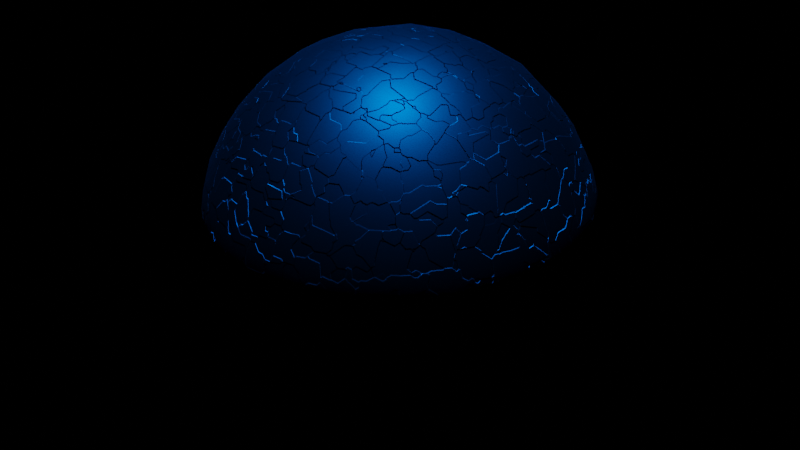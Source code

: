 # Source: sci_fi_low_poly_.blend  (saved by Blender 2.83.19; exported with 4.5.12 LTS)
import bpy
from mathutils import Matrix  # noqa: F401  (used for matrix-valued properties, if any)

bpy.ops.wm.read_factory_settings(use_empty=True)
scene = bpy.context.scene
scene.name = 'Scene'

# ---- collections
col_collection = bpy.data.collections.new('Collection'); scene.collection.children.link(col_collection)

# ---- materials (node trees are filled in below, after node groups)
mat_material_009 = bpy.data.materials.new('Material.009')
mat_material_009.use_transparent_shadow = False

# ---- material node trees
mat_material_009.use_nodes = True; mat_material_009.node_tree.nodes.clear()
_N = mat_material_009.node_tree.nodes; _L = mat_material_009.node_tree.links
n0 = _N.new('ShaderNodeOutputMaterial'); n0.name = 'Material Output'; n0.location = (300, 300)
n1 = _N.new('ShaderNodeBsdfPrincipled'); n1.name = 'Principled BSDF'; n1.location = (10, 300)
n1.distribution = 'GGX'
n1.subsurface_method = 'BURLEY'
n1.inputs[1].default_value = 1.0
n1.inputs[3].default_value = 1.45
n1.inputs[27].default_value = (0.0, 0.0, 0.0, 1.0)
n1.inputs[28].default_value = 1.0
n2 = _N.new('ShaderNodeBump'); n2.name = 'Bump'; n2.location = (-302, -67)
n2.inputs[1].default_value = 1.0
n2.inputs[2].default_value = 1.0
n3 = _N.new('ShaderNodeTexVoronoi'); n3.name = 'Voronoi Texture'; n3.location = (-594, -94)
n3.distance = 'CHEBYCHEV'
n3.inputs[2].default_value = 18.0
_L.new(n1.outputs[0], n0.inputs[0])
_L.new(n2.outputs[0], n1.inputs[5])
_L.new(n3.outputs[1], n2.inputs[3])
n0.is_active_output = True

# ---- world
world_world = bpy.data.worlds.new('World'); scene.world = world_world
world_world.use_nodes = True; world_world.node_tree.nodes.clear()
_N = world_world.node_tree.nodes; _L = world_world.node_tree.links
n0 = _N.new('ShaderNodeOutputWorld'); n0.name = 'World Output'; n0.location = (300, 300)
n1 = _N.new('ShaderNodeBackground'); n1.name = 'Background'; n1.location = (10, 300)
n1.inputs[0].default_value = (0.0, 0.0, 0.0, 1.0)
_L.new(n1.outputs[0], n0.inputs[0])
n0.is_active_output = True
world_world.color = (0.05088, 0.05088, 0.05088)
world_world.use_sun_shadow = False
world_world.sun_shadow_jitter_overblur = 0.0

# ---- lights
light_point_001 = bpy.data.lights.new('Point.001', 'POINT')
light_point_001.color = (1.0, 0.1367, 0.00716)
light_point_001.transmission_factor = 0.0
light_point_001.energy = 1e+05
light_point_001.shadow_soft_size = 0.25
light_point_001.shadow_maximum_resolution = 0.006
light_point_001.use_absolute_resolution = True
light_point_002 = bpy.data.lights.new('Point.002', 'POINT')
light_point_002.color = (0.0, 0.221, 1.0)
light_point_002.transmission_factor = 0.0
light_point_002.energy = 1e+05
light_point_002.shadow_soft_size = 0.25
light_point_002.shadow_maximum_resolution = 0.006
light_point_002.use_absolute_resolution = True
light_point_003 = bpy.data.lights.new('Point.003', 'POINT')
light_point_003.color = (1.0, 0.1367, 0.00716)
light_point_003.transmission_factor = 0.0
light_point_003.energy = 1e+05
light_point_003.shadow_soft_size = 0.25
light_point_003.shadow_maximum_resolution = 0.006
light_point_003.use_absolute_resolution = True

# ---- meshes
me_icosphere = bpy.data.meshes.new('Icosphere')
me_icosphere.from_pydata([(-3.054, 1.639, 53.17), (-1.751, -12.43, 1.891), (15.67, 14.55, 9.116), (-6.1, 8.63, 0.9414), (23.92, -9.876, 17.61), (25.19, 7.191, 33.85), (-0.5261, -26.16, 18.2), (10.59, -22.29, 37.76), (-24.58, -8.057, 17.31), (-16.17, -20.64, 33.79), (15.83, 20.3, 17.08), (19.51, 15.5, 15.05), (1.593, 26.03, 34.13), (7.475, 2.104, 52.25), (-20.49, -12.93, 38.62), (-14.83, 10.93, 46.24), (-20.15, 10.63, 41.13), (4.021, 18.61, 45.65), (0.8227, 3.816, -0.9202), (-18.65, -3.454, 6.541), (27.14, -1.909, 28.63), (21.88, -15.22, 20.04), (-10.3, -23.79, 17.78), (-17.74, 20.74, 26.32), (11.01, 24.88, 28.34), (2.255, -1.629, 53.19), (5.425, -4.561, 52.49), (6.114, -11.5, 50.09), (22.99, 3.363, 40.55), (14.15, 2.604, 49.34), (-4.946, -3.601, 52.71), (-8.257, -9.444, 50.37), (-11.9, -9.236, 48.8), (-11.7, 5.512, 50.12), (2.548, 5.325, 52.79), (2.769, 14.13, 49.22), (9.491, 13.7, 47.79), (20.66, 8.985, 41.63), (17.65, 14.37, 41.06), (-2.801, 22.87, 40.72), (-11.47, 15.05, 45.8), (-17.65, -6.63, 45.8), (-21.69, -4.324, 42.13), (-8.835, -21.09, 40.95), (-0.9623, -16.69, 47.63), (-5.25, -20.52, 43.31), (14.32, -3.894, 48.96), (18.76, -5.654, 45.1), (20.43, -9.473, 41.42), (17.19, 20.27, 32.49), (-7.804, 22.13, 39.91), (-11.28, 23.06, 35.3), (-15.3, 21.99, 31.13), (-25.3, -3.829, 35.52), (-4.167, -25.38, 35.38), (-0.603, -26.77, 31.24), (20.85, -13.43, 37.51), (24.85, -10.89, 23.52), (24.01, -9.152, 35.36), (12.91, 23.72, 22.04), (2.447, 26.47, 20.06), (4.117, 23.55, 13.01), (-24.3, 12.05, 23.79), (-26.18, 7.541, 26.81), (-21.1, 12.37, 14.19), (-18.06, -19.59, 20.29), (13.26, -23.07, 20.14), (10.06, -22.11, 13.62), (26.35, -6.201, 22.85), (25.84, 6.229, 19.87), (25.54, 1.724, 16.62), (24.03, 3.061, 13.53), (11.37, 9.121, 3.118), (2.465, 19.95, 7.704), (-20.38, 9.1, 10.35), (-16.83, 1.886, 4.702), (-14.88, -9.97, 5.555), (-16.39, -13.6, 9.042), (-10.49, -15.77, 6.439), (12.21, 4.477, 2.065), (4.921, -17.27, 5.6), (9.723, -17.59, 7.693), (14.36, -16.91, 10.31), (16.44, -12.58, 8.332), (10.71, -12.63, 4.351), (3.282, -12.43, 2.109), (0.499, -16.87, 4.697), (5.565, -21.83, 10.83), (5.93, 0.9671, -0.4826), (3.86, -2.595, -0.7335), (11.66, -0.8319, 1.43), (15.79, -1.11, 3.883), (20.1, -1.342, 7.654), (13.89, -6.701, 3.672), (19.02, 10.47, 9.634), (14.73, 10.47, 5.714), (19.02, 5.131, 7.241), (-11.49, -19.47, 10.84), (-4.847, -20.46, 8.691), (-6.826, -23.98, 15.05), (-13.68, -5.496, 3.145), (-9.206, -11.02, 2.917), (-5.406, -14.64, 3.807), (-20.32, -7.676, 9.683), (-22.3, 4.45, 10.99), (-21.89, -0.4794, 9.908), (-16.91, 7.952, 6.271), (-10.87, 10.66, 3.494), (-13.42, 5.694, 3.051), (-14.52, 15.39, 8.828), (-9.95, 15.68, 6.214), (-1.918, 22.68, 11.06), (-5.353, 18.58, 6.905), (-7.219, 20.67, 9.908), (8.685, 14.64, 4.834), (1.406, 16.81, 4.63), (1.95, 12.09, 1.692), (6.571, 8.312, 0.9853), (-5.467, 14.21, 3.508), (8.932, 18.66, 8.286), (24.76, 10.93, 22.85), (21.8, 14.85, 19.05), (22.69, 10.41, 15.24), (22.03, 7.054, 11.78), (26.88, -1.27, 21.83), (25.39, -4.876, 17.58), (26.2, 1.762, 33.48), (25.95, 8.272, 28.09), (27.13, 2.552, 25.81), (18.01, -20.2, 22.96), (16.03, -19.98, 16.7), (17.91, -16.81, 14.36), (8.895, -24.81, 19.19), (4.331, -26.52, 21.43), (4.834, -24.6, 15.5), (9.76, -24.89, 31.63), (6.285, -26.44, 27.69), (13.65, -23.57, 27.05), (10.35, -25.19, 25.08), (-13.37, -23.52, 22.92), (-14.63, -21.91, 19.2), (-14.5, -19.32, 13.48), (-22.64, -14.5, 21.29), (-19.53, -15.77, 15.41), (-18.43, -17.17, 36.6), (-21.11, -16.23, 31.89), (-16.09, -21.98, 28.06), (-23.1, -14.31, 27.78), (-20.63, -17.81, 25.84), (-26.46, 5.704, 22.85), (-24.31, 8.279, 16.87), (-25.81, 3.16, 17.96), (-25.11, -1.062, 15.55), (-22.86, 12.98, 19.01), (-21.15, 16.71, 22.07), (-19.24, 16.83, 16.72), (-15.92, 20.7, 18.01), (-22.17, 13.12, 35.02), (-24.73, 10.8, 29.98), (-22.25, 15.65, 27.74), (-2.576, 26.83, 22.02), (-0.3142, 25.36, 16.21), (-5.436, 25.36, 17.8), (-8.466, 23.5, 15.14), (8.74, 24.54, 17.96), (9.426, 21.98, 13.08), (6.761, 25.98, 30.75), (0.4076, 27.27, 27.8), (6.671, 26.34, 24.19), (24.18, -1.593, 38.62), (25.83, -2.973, 34.2), (21.36, -16.06, 31.46), (25.53, -8.95, 29.93), (23.2, -14.19, 27.76), (21.04, -17.23, 24.51), (16.49, -19.98, 34.78), (17.66, -20.49, 29.69), (-2.015, -23.71, 39.5), (3.473, -24.32, 37.98), (5.724, -25.65, 33.65), (-6.746, -25.88, 31.64), (-11.27, -24.64, 29.01), (-5.955, -26.64, 26.39), (0.8286, -27.26, 26.28), (-11.05, -22.8, 36.12), (-23.56, -9.771, 35.86), (-24.35, -10.84, 31.86), (-26.48, -0.1204, 32.52), (-26.58, -5.056, 29.49), (-27.14, 1.319, 27.96), (-25.49, -9.7, 26.46), (-23.47, 7.664, 37.64), (-25.63, 6.273, 33.21), (-24.94, 3.44, 36.52), (-18.26, 15.86, 38.7), (-19.5, 17.83, 32.87), (-10.32, 25.11, 29.11), (-7.058, 26.26, 24.57), (-4.967, 24.9, 36.07), (-4.881, 26.19, 31.92), (15.12, 19.66, 37.5), (10.93, 23.33, 35.09), (22.55, 14.87, 30.18), (21.37, 17.04, 25.7), (15.68, 22.19, 27.77), (21.53, 13.37, 36.32), (18.81, -0.446, 45.85), (22.24, -4.481, 41.25), (14.76, -9.182, 47.14), (10.48, -11.66, 48.4), (17.29, -14.15, 41.81), (11.79, -15.5, 45.2), (10.85, -4.225, 50.82), (5.137, -17.36, 46.53), (1.109, -20.71, 43.81), (6.918, -20.65, 42.47), (-7.036, -17.95, 45.44), (-1.191, -8.259, 52.12), (1.573, -12.82, 50.09), (-4.834, -13.51, 49.33), (-15.3, -10.96, 45.85), (-20.16, -9.993, 41.59), (-18.38, -0.9435, 46.19), (-17.27, 3.812, 46.93), (-22.4, 1.218, 41.68), (-8.594, 0.8817, 51.95), (-13.14, -4.53, 49.58), (-13.49, -0.2643, 49.79), (-15.32, 15.92, 42.04), (-14.15, 19.95, 38.24), (-5.706, 16.17, 47.26), (-7.919, 19.34, 43.65), (-1.319, 18.61, 45.98), (-4.493, 7.554, 51.97), (0.5074, 9.943, 51.49), (-8.017, 10.75, 49.87), (-2.299, 14.25, 49.23), (8.113, 18.43, 44.51), (12.45, 18.89, 41.37), (6.753, 23.3, 38.69), (14.63, 11.58, 46.06), (18.17, 5.665, 45.61), (6.898, 8.76, 50.99), (12.11, 7.011, 49.5), (21.38, 6.408, 41.74), (1.266, 22.86, 41.04), (-18.1, 8.204, 44.78), (-20.92, 5.232, 42.77), (-11.79, -14.47, 45.97), (-15.98, -15.69, 41.61), (-12.99, -19.09, 40.58), (13.42, -18.56, 40.93), (18.43, 19.81, 22.86), (-10.37, 24.7, 21.28), (-14.04, 22.93, 21.31), (-27.03, -1.324, 22.64), (-26.16, -6.796, 22.61), (-7.618, -25.98, 22.57), (21.04, -13.21, 14.87), (14.48, 18.16, 11.8), (-17.21, 15.79, 12.04), (-11.71, 19.65, 11.24), (-20.33, -11.49, 12.04), (-22.3, -5.068, 11.24), (-2.473, -23.1, 11.84), (1.669, -22.14, 10.28), (23.41, -4.492, 12.9), (21.65, -9.41, 12.55), (-1.199, 7.82, 0.06512), (-5.825, 1.927, -0.4473), (-10.59, 1.4, 1.028), (-2.036, -1.843, -1.029), (-9.476, -4.359, 0.9484), (-3.634, -4.946, -0.4472), (-5.596, -9.077, 1.053), (18.83, -7.663, 7.916), (3.117, -8.231, 0.2976), (8.777, -6.909, 1.253)], [], [(18, 89, 271), (43, 177, 45), (260, 74, 64), (262, 77, 143), (81, 67, 87), (81, 82, 67), (81, 84, 82), (84, 83, 82), (83, 131, 82), (83, 258, 131), (265, 80, 87), (87, 80, 81), (80, 84, 81), (86, 85, 80), (85, 84, 80), (1, 85, 86), (85, 276, 84), (98, 264, 99), (98, 265, 264), (102, 86, 98), (98, 86, 265), (102, 1, 86), (86, 80, 265), (90, 88, 79), (79, 88, 117), (88, 18, 117), (93, 277, 90), (277, 89, 90), (90, 89, 88), (89, 18, 88), (96, 91, 79), (79, 91, 90), (92, 91, 96), (91, 93, 90), (92, 275, 91), (275, 93, 91), (122, 94, 11), (123, 94, 122), (94, 2, 11), (123, 96, 94), (71, 96, 123), (94, 96, 95), (71, 92, 96), (96, 79, 95), (79, 72, 95), (77, 97, 141), (78, 97, 77), (101, 102, 78), (78, 98, 97), (98, 99, 97), (102, 98, 78), (77, 76, 78), (19, 100, 76), (76, 101, 78), (100, 101, 76), (272, 101, 100), (101, 274, 102), (105, 263, 152), (19, 263, 105), (19, 103, 263), (75, 100, 19), (19, 76, 103), (76, 77, 103), (103, 77, 262), (106, 104, 74), (108, 75, 106), (106, 75, 104), (75, 105, 104), (75, 19, 105), (105, 152, 104), (109, 74, 260), (109, 106, 74), (107, 106, 109), (110, 107, 109), (107, 108, 106), (110, 118, 107), (3, 108, 107), (108, 270, 75), (113, 261, 163), (112, 261, 113), (112, 110, 261), (118, 110, 112), (110, 109, 261), (119, 61, 165), (73, 61, 119), (73, 111, 61), (115, 112, 73), (73, 112, 111), (118, 112, 115), (112, 113, 111), (113, 163, 111), (114, 115, 119), (119, 115, 73), (114, 116, 115), (72, 117, 114), (117, 116, 114), (116, 118, 115), (95, 2, 94), (2, 259, 11), (2, 119, 259), (119, 165, 259), (95, 114, 2), (2, 114, 119), (72, 114, 95), (69, 120, 127), (69, 121, 120), (69, 122, 121), (70, 71, 69), (71, 122, 69), (122, 11, 121), (71, 123, 122), (128, 69, 127), (128, 124, 69), (20, 124, 128), (124, 70, 69), (68, 124, 20), (68, 125, 124), (124, 125, 70), (170, 126, 169), (170, 20, 126), (126, 127, 5), (20, 128, 126), (128, 127, 126), (172, 68, 20), (66, 129, 137), (66, 130, 129), (132, 67, 66), (67, 130, 66), (130, 131, 21), (67, 82, 130), (82, 131, 130), (138, 66, 137), (138, 132, 66), (136, 133, 138), (138, 133, 132), (136, 183, 133), (133, 134, 132), (132, 134, 67), (134, 87, 67), (179, 135, 7), (179, 136, 135), (183, 136, 179), (136, 138, 135), (135, 138, 137), (65, 139, 146), (65, 140, 139), (143, 141, 65), (65, 141, 140), (141, 22, 140), (141, 97, 22), (97, 99, 22), (77, 141, 143), (148, 65, 146), (148, 142, 65), (147, 142, 148), (142, 143, 65), (147, 190, 142), (142, 8, 143), (185, 144, 14), (185, 145, 144), (145, 9, 144), (185, 186, 145), (186, 147, 145), (145, 146, 9), (190, 147, 186), (147, 148, 145), (148, 146, 145), (62, 149, 63), (153, 150, 62), (62, 150, 149), (150, 151, 149), (153, 64, 150), (64, 74, 150), (150, 104, 151), (104, 152, 151), (74, 104, 150), (159, 154, 62), (62, 154, 153), (159, 23, 154), (154, 155, 153), (155, 64, 153), (23, 156, 154), (156, 155, 154), (155, 260, 64), (195, 157, 194), (195, 159, 157), (159, 158, 157), (23, 159, 195), (159, 62, 158), (62, 63, 158), (60, 160, 167), (60, 161, 160), (160, 161, 162), (164, 61, 60), (61, 161, 60), (61, 111, 161), (161, 111, 162), (111, 163, 162), (167, 168, 60), (168, 164, 60), (24, 59, 168), (59, 164, 168), (164, 165, 61), (166, 12, 239), (201, 166, 239), (201, 24, 166), (166, 167, 12), (166, 168, 167), (204, 59, 24), (24, 168, 166), (56, 58, 48), (58, 207, 48), (58, 169, 207), (172, 170, 58), (58, 170, 169), (172, 20, 170), (175, 171, 56), (56, 171, 58), (175, 176, 171), (171, 172, 58), (171, 173, 172), (176, 174, 171), (174, 173, 171), (173, 57, 172), (137, 176, 135), (135, 175, 7), (175, 251, 7), (135, 176, 175), (175, 210, 251), (175, 56, 210), (54, 177, 43), (54, 178, 177), (180, 55, 54), (55, 178, 54), (55, 179, 178), (183, 179, 55), (179, 7, 178), (146, 181, 9), (184, 54, 43), (184, 180, 54), (9, 181, 184), (184, 181, 180), (181, 182, 180), (180, 182, 55), (182, 183, 55), (181, 257, 182), (144, 249, 14), (144, 250, 249), (9, 250, 144), (9, 184, 250), (184, 43, 250), (53, 42, 224), (53, 185, 42), (185, 221, 42), (188, 186, 53), (53, 186, 185), (185, 14, 221), (190, 186, 188), (193, 53, 224), (193, 187, 53), (192, 187, 193), (187, 188, 53), (63, 189, 192), (192, 189, 187), (189, 188, 187), (189, 255, 188), (158, 192, 157), (194, 157, 16), (157, 191, 16), (192, 191, 157), (192, 193, 191), (193, 224, 191), (63, 192, 158), (51, 229, 50), (196, 52, 51), (51, 52, 229), (52, 195, 229), (229, 195, 194), (23, 195, 52), (198, 51, 50), (199, 196, 198), (198, 196, 51), (167, 197, 199), (199, 197, 196), (196, 23, 52), (12, 245, 239), (12, 39, 245), (12, 198, 39), (167, 199, 12), (12, 199, 198), (198, 50, 39), (49, 200, 205), (205, 200, 38), (200, 201, 238), (201, 239, 238), (49, 201, 200), (204, 24, 49), (49, 24, 201), (127, 202, 5), (205, 202, 49), (5, 202, 205), (202, 203, 49), (203, 204, 49), (126, 28, 169), (126, 5, 28), (28, 37, 244), (5, 37, 28), (5, 205, 37), (37, 205, 38), (46, 206, 29), (46, 47, 206), (47, 207, 206), (208, 48, 47), (206, 207, 28), (207, 169, 28), (48, 207, 47), (210, 56, 48), (27, 209, 212), (212, 208, 46), (46, 208, 47), (212, 209, 208), (208, 210, 48), (209, 211, 208), (211, 210, 208), (26, 13, 25), (217, 27, 26), (26, 212, 13), (27, 212, 26), (212, 46, 29), (44, 213, 218), (218, 213, 27), (44, 214, 213), (213, 214, 215), (216, 45, 214), (45, 177, 214), (177, 178, 214), (214, 178, 215), (178, 7, 215), (219, 44, 218), (44, 216, 214), (219, 216, 44), (31, 248, 219), (248, 216, 219), (32, 248, 31), (216, 43, 45), (0, 30, 25), (30, 217, 25), (217, 26, 25), (31, 217, 30), (217, 218, 27), (31, 219, 217), (217, 219, 218), (226, 220, 32), (226, 41, 220), (41, 221, 220), (42, 221, 41), (227, 222, 226), (226, 222, 41), (41, 222, 42), (33, 223, 227), (223, 222, 227), (222, 224, 42), (223, 224, 222), (233, 225, 0), (0, 225, 30), (233, 33, 225), (225, 226, 30), (226, 31, 30), (33, 227, 225), (227, 226, 225), (226, 32, 31), (235, 15, 33), (40, 15, 235), (40, 228, 15), (15, 228, 16), (228, 194, 16), (231, 229, 40), (229, 228, 40), (50, 229, 231), (229, 194, 228), (233, 236, 235), (236, 230, 235), (235, 230, 40), (230, 231, 40), (35, 232, 236), (236, 232, 230), (232, 231, 230), (232, 39, 231), (39, 50, 231), (34, 233, 0), (34, 234, 233), (233, 235, 33), (236, 233, 234), (35, 236, 234), (36, 17, 35), (36, 237, 17), (240, 238, 36), (36, 238, 237), (38, 238, 240), (237, 238, 239), (38, 200, 238), (242, 243, 36), (243, 240, 36), (29, 241, 243), (243, 241, 240), (241, 37, 240), (240, 37, 38), (25, 34, 0), (25, 13, 34), (13, 242, 34), (212, 29, 13), (34, 242, 234), (29, 243, 13), (13, 243, 242), (242, 35, 234), (242, 36, 35), (206, 241, 29), (28, 241, 206), (28, 244, 241), (241, 244, 37), (17, 232, 35), (17, 245, 232), (237, 239, 17), (239, 245, 17), (245, 39, 232), (16, 246, 15), (15, 223, 33), (15, 246, 223), (247, 223, 246), (246, 16, 247), (223, 247, 224), (16, 191, 247), (191, 224, 247), (14, 249, 221), (220, 248, 32), (249, 248, 220), (221, 249, 220), (249, 250, 248), (248, 250, 216), (250, 43, 216), (213, 209, 27), (213, 211, 209), (215, 211, 213), (215, 251, 211), (251, 210, 211), (215, 7, 251), (120, 202, 127), (120, 203, 202), (121, 203, 120), (121, 252, 203), (252, 204, 203), (121, 10, 252), (160, 197, 167), (162, 197, 160), (162, 253, 197), (197, 253, 196), (253, 254, 196), (162, 163, 253), (254, 23, 196), (163, 254, 253), (149, 189, 63), (149, 255, 189), (151, 255, 149), (255, 256, 188), (151, 152, 255), (256, 190, 188), (152, 8, 255), (8, 256, 255), (139, 181, 146), (139, 257, 181), (140, 22, 139), (22, 257, 139), (22, 99, 257), (99, 6, 257), (257, 6, 182), (6, 183, 182), (129, 176, 137), (129, 174, 176), (130, 21, 129), (21, 174, 129), (174, 21, 173), (21, 57, 173), (131, 258, 21), (258, 4, 21), (4, 57, 21), (252, 59, 204), (252, 10, 59), (10, 164, 59), (121, 11, 10), (10, 165, 164), (11, 259, 10), (10, 259, 165), (254, 156, 23), (163, 156, 254), (156, 260, 155), (163, 261, 156), (261, 260, 156), (261, 109, 260), (256, 142, 190), (256, 8, 142), (8, 262, 143), (152, 263, 8), (263, 262, 8), (263, 103, 262), (6, 133, 183), (6, 134, 133), (99, 264, 6), (264, 265, 6), (6, 265, 134), (265, 87, 134), (57, 68, 172), (57, 4, 68), (4, 125, 68), (4, 266, 125), (125, 266, 70), (258, 267, 4), (4, 267, 266), (266, 71, 70), (79, 117, 72), (117, 18, 116), (18, 268, 116), (268, 3, 116), (116, 3, 118), (3, 107, 118), (268, 269, 3), (18, 269, 268), (269, 270, 3), (3, 270, 108), (18, 271, 269), (270, 100, 75), (270, 272, 100), (269, 272, 270), (269, 273, 272), (271, 273, 269), (273, 274, 272), (272, 274, 101), (273, 1, 274), (274, 1, 102), (266, 92, 71), (266, 275, 92), (267, 275, 266), (258, 83, 267), (267, 83, 275), (275, 83, 93), (83, 84, 93), (84, 277, 93), (273, 276, 1), (276, 85, 1), (271, 276, 273), (276, 277, 84), (271, 89, 276), (89, 277, 276)])
me_icosphere.polygons.foreach_set('use_smooth', [True] * 552)
_uv = me_icosphere.uv_layers.new(name='UVMap')
_uv.uv.foreach_set('vector', [0.8182, 0.0, 0.807, 0.0251, 0.8259, 0.02117, 0.9206, 0.3179, 0.8773, 0.3113, 0.9011, 0.3323, 0.2875, 0.1589, 0.2468, 0.1493, 0.2593, 0.1715, 0.1057, 0.1589, 0.08299, 0.1388, 0.08428, 0.1796, 0.7976, 0.1289, 0.8029, 0.167, 0.8259, 0.1514, 0.7976, 0.1289, 0.7699, 0.144, 0.8029, 0.167, 0.7976, 0.1289, 0.785, 0.09853, 0.7699, 0.144, 0.785, 0.09853, 0.7529, 0.1234, 0.7699, 0.144, 0.7529, 0.1234, 0.7461, 0.1649, 0.7699, 0.144, 0.7529, 0.1234, 0.7214, 0.166, 0.7461, 0.1649, 0.8494, 0.1457, 0.8216, 0.1147, 0.8259, 0.1514, 0.8259, 0.1514, 0.8216, 0.1147, 0.7976, 0.1289, 0.8216, 0.1147, 0.785, 0.09853, 0.7976, 0.1289, 0.8424, 0.1036, 0.8222, 0.08305, 0.8216, 0.1147, 0.8222, 0.08305, 0.785, 0.09853, 0.8216, 0.1147, 0.8474, 0.07293, 0.8222, 0.08305, 0.8424, 0.1036, 0.8222, 0.08305, 0.8154, 0.05584, 0.785, 0.09853, 0.8818, 0.1275, 0.8748, 0.1522, 0.901, 0.1663, 0.8818, 0.1275, 0.8494, 0.1457, 0.8748, 0.1522, 0.8676, 0.08917, 0.8424, 0.1036, 0.8818, 0.1275, 0.8818, 0.1275, 0.8424, 0.1036, 0.8494, 0.1457, 0.8676, 0.08917, 0.8474, 0.07293, 0.8424, 0.1036, 0.8424, 0.1036, 0.8216, 0.1147, 0.8494, 0.1457, 0.64, 0.07297, 0.6319, 0.0384, 0.6125, 0.07808, 0.6125, 0.07808, 0.6319, 0.0384, 0.6096, 0.04637, 0.6319, 0.0384, 0.6179, 0.03202, 0.6096, 0.04637, 0.6721, 0.09062, 0.6666, 0.05853, 0.64, 0.07297, 0.6666, 0.05853, 0.6473, 0.02566, 0.64, 0.07297, 0.64, 0.07297, 0.6473, 0.02566, 0.6319, 0.0384, 0.6473, 0.02566, 0.6343, 0.003521, 0.6319, 0.0384, 0.6086, 0.1244, 0.6436, 0.1007, 0.6125, 0.07808, 0.6125, 0.07808, 0.6436, 0.1007, 0.64, 0.07297, 0.6433, 0.1307, 0.6436, 0.1007, 0.6086, 0.1244, 0.6436, 0.1007, 0.6721, 0.09062, 0.64, 0.07297, 0.6433, 0.1307, 0.68, 0.1266, 0.6436, 0.1007, 0.68, 0.1266, 0.6721, 0.09062, 0.6436, 0.1007, 0.5733, 0.1721, 0.5753, 0.136, 0.5398, 0.1661, 0.5944, 0.1539, 0.5753, 0.136, 0.5733, 0.1721, 0.5753, 0.136, 0.5556, 0.1398, 0.5398, 0.1661, 0.5944, 0.1539, 0.6086, 0.1244, 0.5753, 0.136, 0.6193, 0.1677, 0.6086, 0.1244, 0.5944, 0.1539, 0.5753, 0.136, 0.6086, 0.1244, 0.5821, 0.1034, 0.6193, 0.1677, 0.6433, 0.1307, 0.6086, 0.1244, 0.6086, 0.1244, 0.6125, 0.07808, 0.5821, 0.1034, 0.6125, 0.07808, 0.5939, 0.08002, 0.5821, 0.1034, 0.08299, 0.1388, 0.03573, 0.1445, 0.04905, 0.1643, 0.05465, 0.1168, 0.03573, 0.1445, 0.08299, 0.1388, 0.07377, 0.08954, 0.0442, 0.0896, 0.05465, 0.1168, 0.05465, 0.1168, 0.02241, 0.1229, 0.03573, 0.1445, 0.02241, 0.1229, 0.00615, 0.1595, 0.03573, 0.1445, 0.0442, 0.0896, 0.02241, 0.1229, 0.05465, 0.1168, 0.08299, 0.1388, 0.09437, 0.113, 0.05465, 0.1168, 0.1356, 0.1139, 0.1103, 0.09223, 0.09437, 0.113, 0.09437, 0.113, 0.07377, 0.08954, 0.05465, 0.1168, 0.1103, 0.09223, 0.07377, 0.08954, 0.09437, 0.113, 0.1011, 0.06597, 0.07377, 0.08954, 0.1103, 0.09223, 0.07377, 0.08954, 0.06925, 0.06406, 0.0442, 0.0896, 0.1638, 0.1353, 0.1446, 0.1488, 0.1748, 0.1699, 0.1356, 0.1139, 0.1446, 0.1488, 0.1638, 0.1353, 0.1356, 0.1139, 0.1217, 0.1424, 0.1446, 0.1488, 0.1403, 0.08914, 0.1103, 0.09223, 0.1356, 0.1139, 0.1356, 0.1139, 0.09437, 0.113, 0.1217, 0.1424, 0.09437, 0.113, 0.08299, 0.1388, 0.1217, 0.1424, 0.1217, 0.1424, 0.08299, 0.1388, 0.1057, 0.1589, 0.2544, 0.1197, 0.2149, 0.1453, 0.2468, 0.1493, 0.2563, 0.09117, 0.2258, 0.09963, 0.2544, 0.1197, 0.2544, 0.1197, 0.2258, 0.09963, 0.2149, 0.1453, 0.2258, 0.09963, 0.2006, 0.1322, 0.2149, 0.1453, 0.2258, 0.09963, 0.2086, 0.1112, 0.2006, 0.1322, 0.2006, 0.1322, 0.1748, 0.1699, 0.2149, 0.1453, 0.2944, 0.1359, 0.2468, 0.1493, 0.2875, 0.1589, 0.2944, 0.1359, 0.2544, 0.1197, 0.2468, 0.1493, 0.2852, 0.09602, 0.2544, 0.1197, 0.2944, 0.1359, 0.3094, 0.1136, 0.2852, 0.09602, 0.2944, 0.1359, 0.2852, 0.09602, 0.2563, 0.09117, 0.2544, 0.1197, 0.3094, 0.1136, 0.3161, 0.08845, 0.2852, 0.09602, 0.2899, 0.06281, 0.2563, 0.09117, 0.2852, 0.09602, 0.2563, 0.09117, 0.2462, 0.06308, 0.2258, 0.09963, 0.3456, 0.1353, 0.3264, 0.1488, 0.3588, 0.1675, 0.3305, 0.1144, 0.3264, 0.1488, 0.3456, 0.1353, 0.3305, 0.1144, 0.3094, 0.1136, 0.3264, 0.1488, 0.3161, 0.08845, 0.3094, 0.1136, 0.3305, 0.1144, 0.3094, 0.1136, 0.2944, 0.1359, 0.3264, 0.1488, 0.4696, 0.1337, 0.4353, 0.1636, 0.4667, 0.1647, 0.4339, 0.1289, 0.4353, 0.1636, 0.4696, 0.1337, 0.4339, 0.1289, 0.4017, 0.1478, 0.4353, 0.1636, 0.4343, 0.104, 0.397, 0.1132, 0.4339, 0.1289, 0.4339, 0.1289, 0.397, 0.1132, 0.4017, 0.1478, 0.4073, 0.08986, 0.397, 0.1132, 0.4343, 0.104, 0.397, 0.1132, 0.3824, 0.1322, 0.4017, 0.1478, 0.3824, 0.1322, 0.3588, 0.1675, 0.4017, 0.1478, 0.4741, 0.1061, 0.4343, 0.104, 0.4696, 0.1337, 0.4696, 0.1337, 0.4343, 0.104, 0.4339, 0.1289, 0.4741, 0.1061, 0.4452, 0.07859, 0.4343, 0.104, 0.4954, 0.08326, 0.4746, 0.06384, 0.4741, 0.1061, 0.4746, 0.06384, 0.4452, 0.07859, 0.4741, 0.1061, 0.4452, 0.07859, 0.4073, 0.08986, 0.4343, 0.104, 0.5089, 0.1048, 0.5162, 0.1312, 0.527, 0.1255, 0.5162, 0.1312, 0.5028, 0.1529, 0.5398, 0.1661, 0.5162, 0.1312, 0.4696, 0.1337, 0.5028, 0.1529, 0.4696, 0.1337, 0.4667, 0.1647, 0.5028, 0.1529, 0.5089, 0.1048, 0.4741, 0.1061, 0.5162, 0.1312, 0.5162, 0.1312, 0.4741, 0.1061, 0.4696, 0.1337, 0.4954, 0.08326, 0.4741, 0.1061, 0.5089, 0.1048, 0.6022, 0.2026, 0.5757, 0.2163, 0.5916, 0.2472, 0.6022, 0.2026, 0.5492, 0.1911, 0.5757, 0.2163, 0.6022, 0.2026, 0.5733, 0.1721, 0.5492, 0.1911, 0.6283, 0.1885, 0.6193, 0.1677, 0.6022, 0.2026, 0.6193, 0.1677, 0.5733, 0.1721, 0.6022, 0.2026, 0.5733, 0.1721, 0.5398, 0.1661, 0.5492, 0.1911, 0.6193, 0.1677, 0.5944, 0.1539, 0.5733, 0.1721, 0.6227, 0.2346, 0.6022, 0.2026, 0.5916, 0.2472, 0.6227, 0.2346, 0.6427, 0.2136, 0.6022, 0.2026, 0.6475, 0.2505, 0.6427, 0.2136, 0.6227, 0.2346, 0.6427, 0.2136, 0.6283, 0.1885, 0.6022, 0.2026, 0.6698, 0.2191, 0.6427, 0.2136, 0.6475, 0.2505, 0.6698, 0.2191, 0.6619, 0.1909, 0.6427, 0.2136, 0.6427, 0.2136, 0.6619, 0.1909, 0.6283, 0.1885, 0.6524, 0.2858, 0.6275, 0.2823, 0.6454, 0.3133, 0.6524, 0.2858, 0.6475, 0.2505, 0.6275, 0.2823, 0.6275, 0.2823, 0.5916, 0.2472, 0.5968, 0.2804, 0.6475, 0.2505, 0.6227, 0.2346, 0.6275, 0.2823, 0.6227, 0.2346, 0.5916, 0.2472, 0.6275, 0.2823, 0.6843, 0.2568, 0.6698, 0.2191, 0.6475, 0.2505, 0.7892, 0.2049, 0.7578, 0.2169, 0.7867, 0.2429, 0.7892, 0.2049, 0.7671, 0.1826, 0.7578, 0.2169, 0.8148, 0.2003, 0.8029, 0.167, 0.7892, 0.2049, 0.8029, 0.167, 0.7671, 0.1826, 0.7892, 0.2049, 0.7671, 0.1826, 0.7461, 0.1649, 0.7241, 0.1982, 0.8029, 0.167, 0.7699, 0.144, 0.7671, 0.1826, 0.7699, 0.144, 0.7461, 0.1649, 0.7671, 0.1826, 0.8068, 0.2297, 0.7892, 0.2049, 0.7867, 0.2429, 0.8068, 0.2297, 0.8148, 0.2003, 0.7892, 0.2049, 0.8291, 0.2453, 0.8403, 0.2114, 0.8068, 0.2297, 0.8068, 0.2297, 0.8403, 0.2114, 0.8148, 0.2003, 0.8291, 0.2453, 0.8594, 0.2373, 0.8403, 0.2114, 0.8403, 0.2114, 0.8344, 0.1795, 0.8148, 0.2003, 0.8148, 0.2003, 0.8344, 0.1795, 0.8029, 0.167, 0.8344, 0.1795, 0.8259, 0.1514, 0.8029, 0.167, 0.8332, 0.2841, 0.8093, 0.2714, 0.7989, 0.3069, 0.8332, 0.2841, 0.8291, 0.2453, 0.8093, 0.2714, 0.8594, 0.2373, 0.8291, 0.2453, 0.8332, 0.2841, 0.8291, 0.2453, 0.8068, 0.2297, 0.8093, 0.2714, 0.8093, 0.2714, 0.8068, 0.2297, 0.7867, 0.2429, 0.06415, 0.2055, 0.03899, 0.2182, 0.05427, 0.2408, 0.06415, 0.2055, 0.03919, 0.1963, 0.03899, 0.2182, 0.08428, 0.1796, 0.04905, 0.1643, 0.06415, 0.2055, 0.06415, 0.2055, 0.04905, 0.1643, 0.03919, 0.1963, 0.04905, 0.1643, 0.01799, 0.1836, 0.03919, 0.1963, 0.04905, 0.1643, 0.03573, 0.1445, 0.01799, 0.1836, 0.03573, 0.1445, 0.00615, 0.1595, 0.01799, 0.1836, 0.08299, 0.1388, 0.04905, 0.1643, 0.08428, 0.1796, 0.07852, 0.2352, 0.06415, 0.2055, 0.05427, 0.2408, 0.07852, 0.2352, 0.1007, 0.2112, 0.06415, 0.2055, 0.1013, 0.2461, 0.1007, 0.2112, 0.07852, 0.2352, 0.1007, 0.2112, 0.08428, 0.1796, 0.06415, 0.2055, 0.1013, 0.2461, 0.1298, 0.2382, 0.1007, 0.2112, 0.1007, 0.2112, 0.1349, 0.1862, 0.08428, 0.1796, 0.125, 0.2923, 0.08638, 0.2951, 0.1012, 0.3122, 0.125, 0.2923, 0.08695, 0.2715, 0.08638, 0.2951, 0.08695, 0.2715, 0.06784, 0.275, 0.08638, 0.2951, 0.125, 0.2923, 0.1212, 0.2687, 0.08695, 0.2715, 0.1212, 0.2687, 0.1013, 0.2461, 0.08695, 0.2715, 0.08695, 0.2715, 0.05427, 0.2408, 0.06784, 0.275, 0.1298, 0.2382, 0.1013, 0.2461, 0.1212, 0.2687, 0.1013, 0.2461, 0.07852, 0.2352, 0.08695, 0.2715, 0.07852, 0.2352, 0.05427, 0.2408, 0.08695, 0.2715, 0.2486, 0.2241, 0.2121, 0.2163, 0.2221, 0.2397, 0.2585, 0.1997, 0.2314, 0.1837, 0.2486, 0.2241, 0.2486, 0.2241, 0.2314, 0.1837, 0.2121, 0.2163, 0.2314, 0.1837, 0.1996, 0.1865, 0.2121, 0.2163, 0.2585, 0.1997, 0.2593, 0.1715, 0.2314, 0.1837, 0.2593, 0.1715, 0.2468, 0.1493, 0.2314, 0.1837, 0.2314, 0.1837, 0.2149, 0.1453, 0.1996, 0.1865, 0.2149, 0.1453, 0.1748, 0.1699, 0.1996, 0.1865, 0.2468, 0.1493, 0.2149, 0.1453, 0.2314, 0.1837, 0.2699, 0.2465, 0.2782, 0.2153, 0.2486, 0.2241, 0.2486, 0.2241, 0.2782, 0.2153, 0.2585, 0.1997, 0.2699, 0.2465, 0.3062, 0.2374, 0.2782, 0.2153, 0.2782, 0.2153, 0.2844, 0.1867, 0.2585, 0.1997, 0.2844, 0.1867, 0.2593, 0.1715, 0.2585, 0.1997, 0.3062, 0.2374, 0.3108, 0.1902, 0.2782, 0.2153, 0.3108, 0.1902, 0.2844, 0.1867, 0.2782, 0.2153, 0.2844, 0.1867, 0.2875, 0.1589, 0.2593, 0.1715, 0.2889, 0.2772, 0.2588, 0.291, 0.2849, 0.314, 0.2889, 0.2772, 0.2699, 0.2465, 0.2588, 0.291, 0.2699, 0.2465, 0.2415, 0.2582, 0.2588, 0.291, 0.3062, 0.2374, 0.2699, 0.2465, 0.2889, 0.2772, 0.2699, 0.2465, 0.2486, 0.2241, 0.2415, 0.2582, 0.2486, 0.2241, 0.2221, 0.2397, 0.2415, 0.2582, 0.4234, 0.204, 0.3944, 0.2119, 0.4116, 0.2455, 0.4234, 0.204, 0.4076, 0.1801, 0.3944, 0.2119, 0.3944, 0.2119, 0.4076, 0.1801, 0.3771, 0.1855, 0.458, 0.1935, 0.4353, 0.1636, 0.4234, 0.204, 0.4353, 0.1636, 0.4076, 0.1801, 0.4234, 0.204, 0.4353, 0.1636, 0.4017, 0.1478, 0.4076, 0.1801, 0.4076, 0.1801, 0.4017, 0.1478, 0.3771, 0.1855, 0.4017, 0.1478, 0.3588, 0.1675, 0.3771, 0.1855, 0.4116, 0.2455, 0.4456, 0.2258, 0.4234, 0.204, 0.4456, 0.2258, 0.458, 0.1935, 0.4234, 0.204, 0.4686, 0.2495, 0.481, 0.2143, 0.4456, 0.2258, 0.481, 0.2143, 0.458, 0.1935, 0.4456, 0.2258, 0.458, 0.1935, 0.4667, 0.1647, 0.4353, 0.1636, 0.4453, 0.2652, 0.4183, 0.2819, 0.4455, 0.3154, 0.472, 0.2911, 0.4453, 0.2652, 0.4455, 0.3154, 0.472, 0.2911, 0.4686, 0.2495, 0.4453, 0.2652, 0.4453, 0.2652, 0.4116, 0.2455, 0.4183, 0.2819, 0.4453, 0.2652, 0.4456, 0.2258, 0.4116, 0.2455, 0.4977, 0.2462, 0.481, 0.2143, 0.4686, 0.2495, 0.4686, 0.2495, 0.4456, 0.2258, 0.4453, 0.2652, 0.7192, 0.2963, 0.6899, 0.2875, 0.7022, 0.322, 0.6899, 0.2875, 0.6704, 0.3255, 0.7022, 0.322, 0.6899, 0.2875, 0.6454, 0.3133, 0.6704, 0.3255, 0.6843, 0.2568, 0.6524, 0.2858, 0.6899, 0.2875, 0.6899, 0.2875, 0.6524, 0.2858, 0.6454, 0.3133, 0.6843, 0.2568, 0.6475, 0.2505, 0.6524, 0.2858, 0.7631, 0.2847, 0.7294, 0.263, 0.7192, 0.2963, 0.7192, 0.2963, 0.7294, 0.263, 0.6899, 0.2875, 0.7631, 0.2847, 0.761, 0.2549, 0.7294, 0.263, 0.7294, 0.263, 0.6843, 0.2568, 0.6899, 0.2875, 0.7294, 0.263, 0.7158, 0.2447, 0.6843, 0.2568, 0.761, 0.2549, 0.7345, 0.226, 0.7294, 0.263, 0.7345, 0.226, 0.7158, 0.2447, 0.7294, 0.263, 0.7158, 0.2447, 0.6952, 0.2218, 0.6843, 0.2568, 0.7867, 0.2429, 0.761, 0.2549, 0.8093, 0.2714, 0.8093, 0.2714, 0.7631, 0.2847, 0.7989, 0.3069, 0.7631, 0.2847, 0.7691, 0.3211, 0.7989, 0.3069, 0.8093, 0.2714, 0.761, 0.2549, 0.7631, 0.2847, 0.7631, 0.2847, 0.7348, 0.3238, 0.7691, 0.3211, 0.7631, 0.2847, 0.7192, 0.2963, 0.7348, 0.3238, 0.8871, 0.284, 0.8773, 0.3113, 0.9206, 0.3179, 0.8871, 0.284, 0.8447, 0.3071, 0.8773, 0.3113, 0.9014, 0.2614, 0.866, 0.2641, 0.8871, 0.284, 0.866, 0.2641, 0.8447, 0.3071, 0.8871, 0.284, 0.866, 0.2641, 0.8332, 0.2841, 0.8447, 0.3071, 0.8594, 0.2373, 0.8332, 0.2841, 0.866, 0.2641, 0.8332, 0.2841, 0.7989, 0.3069, 0.8447, 0.3071, 0.9528, 0.2475, 0.9256, 0.2507, 0.9605, 0.2802, 0.9271, 0.289, 0.8871, 0.284, 0.9206, 0.3179, 0.9271, 0.289, 0.9014, 0.2614, 0.8871, 0.284, 0.9605, 0.2802, 0.9256, 0.2507, 0.9271, 0.289, 0.9271, 0.289, 0.9256, 0.2507, 0.9014, 0.2614, 0.9256, 0.2507, 0.8953, 0.237, 0.9014, 0.2614, 0.9014, 0.2614, 0.8953, 0.237, 0.866, 0.2641, 0.8953, 0.237, 0.8594, 0.2373, 0.866, 0.2641, 0.9256, 0.2507, 0.9051, 0.2132, 0.8953, 0.237, 0.98, 0.3011, 0.9718, 0.33, 0.9936, 0.3195, 0.98, 0.3011, 0.948, 0.3183, 0.9718, 0.33, 0.9605, 0.2802, 0.948, 0.3183, 0.98, 0.3011, 0.9605, 0.2802, 0.9271, 0.289, 0.948, 0.3183, 0.9271, 0.289, 0.9206, 0.3179, 0.948, 0.3183, 0.1609, 0.2863, 0.1571, 0.3264, 0.1873, 0.3223, 0.1609, 0.2863, 0.125, 0.2923, 0.1571, 0.3264, 0.125, 0.2923, 0.122, 0.3278, 0.1571, 0.3264, 0.1557, 0.2534, 0.1212, 0.2687, 0.1609, 0.2863, 0.1609, 0.2863, 0.1212, 0.2687, 0.125, 0.2923, 0.125, 0.2923, 0.1012, 0.3122, 0.122, 0.3278, 0.1298, 0.2382, 0.1212, 0.2687, 0.1557, 0.2534, 0.2002, 0.2929, 0.1609, 0.2863, 0.1873, 0.3223, 0.2002, 0.2929, 0.1813, 0.2687, 0.1609, 0.2863, 0.2156, 0.2731, 0.1813, 0.2687, 0.2002, 0.2929, 0.1813, 0.2687, 0.1557, 0.2534, 0.1609, 0.2863, 0.2221, 0.2397, 0.1886, 0.2456, 0.2156, 0.2731, 0.2156, 0.2731, 0.1886, 0.2456, 0.1813, 0.2687, 0.1886, 0.2456, 0.1557, 0.2534, 0.1813, 0.2687, 0.1886, 0.2456, 0.1752, 0.215, 0.1557, 0.2534, 0.2415, 0.2582, 0.2156, 0.2731, 0.2588, 0.291, 0.2849, 0.314, 0.2588, 0.291, 0.2452, 0.3261, 0.2588, 0.291, 0.227, 0.3016, 0.2452, 0.3261, 0.2156, 0.2731, 0.227, 0.3016, 0.2588, 0.291, 0.2156, 0.2731, 0.2002, 0.2929, 0.227, 0.3016, 0.2002, 0.2929, 0.1873, 0.3223, 0.227, 0.3016, 0.2221, 0.2397, 0.2156, 0.2731, 0.2415, 0.2582, 0.3448, 0.285, 0.3204, 0.3042, 0.3601, 0.3118, 0.3526, 0.2509, 0.3194, 0.2632, 0.3448, 0.285, 0.3448, 0.285, 0.3194, 0.2632, 0.3204, 0.3042, 0.3194, 0.2632, 0.2889, 0.2772, 0.3204, 0.3042, 0.3204, 0.3042, 0.2889, 0.2772, 0.2849, 0.314, 0.3062, 0.2374, 0.2889, 0.2772, 0.3194, 0.2632, 0.379, 0.2906, 0.3448, 0.285, 0.3601, 0.3118, 0.382, 0.2658, 0.3526, 0.2509, 0.379, 0.2906, 0.379, 0.2906, 0.3526, 0.2509, 0.3448, 0.285, 0.4116, 0.2455, 0.3708, 0.2259, 0.382, 0.2658, 0.382, 0.2658, 0.3708, 0.2259, 0.3526, 0.2509, 0.3526, 0.2509, 0.3062, 0.2374, 0.3194, 0.2632, 0.4183, 0.2819, 0.4139, 0.3239, 0.4455, 0.3154, 0.4183, 0.2819, 0.3891, 0.3171, 0.4139, 0.3239, 0.4183, 0.2819, 0.379, 0.2906, 0.3891, 0.3171, 0.4116, 0.2455, 0.382, 0.2658, 0.4183, 0.2819, 0.4183, 0.2819, 0.382, 0.2658, 0.379, 0.2906, 0.379, 0.2906, 0.3601, 0.3118, 0.3891, 0.3171, 0.5112, 0.269, 0.5056, 0.298, 0.5554, 0.289, 0.5554, 0.289, 0.5056, 0.298, 0.538, 0.3195, 0.5056, 0.298, 0.472, 0.2911, 0.4993, 0.3237, 0.472, 0.2911, 0.4565, 0.3134, 0.4993, 0.3237, 0.5112, 0.269, 0.472, 0.2911, 0.5056, 0.298, 0.4977, 0.2462, 0.4686, 0.2495, 0.5112, 0.269, 0.5112, 0.269, 0.4686, 0.2495, 0.472, 0.2911, 0.5916, 0.2472, 0.553, 0.2572, 0.5968, 0.2804, 0.5554, 0.289, 0.553, 0.2572, 0.5112, 0.269, 0.5968, 0.2804, 0.553, 0.2572, 0.5554, 0.289, 0.553, 0.2572, 0.5399, 0.2341, 0.5112, 0.269, 0.5399, 0.2341, 0.4977, 0.2462, 0.5112, 0.269, 0.6275, 0.2823, 0.6123, 0.322, 0.6426, 0.3135, 0.6275, 0.2823, 0.5968, 0.2804, 0.6123, 0.322, 0.6123, 0.322, 0.5686, 0.3226, 0.5894, 0.3265, 0.5968, 0.2804, 0.5686, 0.3226, 0.6123, 0.322, 0.5968, 0.2804, 0.5554, 0.289, 0.5686, 0.3226, 0.5686, 0.3226, 0.5554, 0.289, 0.538, 0.3195, 0.6996, 0.3836, 0.6688, 0.3601, 0.6806, 0.3915, 0.6996, 0.3836, 0.6921, 0.3503, 0.6688, 0.3601, 0.6921, 0.3503, 0.6704, 0.3255, 0.6688, 0.3601, 0.7227, 0.3619, 0.7022, 0.322, 0.6921, 0.3503, 0.6688, 0.3601, 0.6704, 0.3255, 0.6507, 0.3398, 0.6704, 0.3255, 0.6454, 0.3133, 0.6507, 0.3398, 0.7022, 0.322, 0.6704, 0.3255, 0.6921, 0.3503, 0.7348, 0.3238, 0.7192, 0.2963, 0.7022, 0.322, 0.7576, 0.3956, 0.7441, 0.3748, 0.7125, 0.401, 0.7125, 0.401, 0.7227, 0.3619, 0.6996, 0.3836, 0.6996, 0.3836, 0.7227, 0.3619, 0.6921, 0.3503, 0.7125, 0.401, 0.7441, 0.3748, 0.7227, 0.3619, 0.7227, 0.3619, 0.7348, 0.3238, 0.7022, 0.322, 0.7441, 0.3748, 0.7572, 0.3498, 0.7227, 0.3619, 0.7572, 0.3498, 0.7348, 0.3238, 0.7227, 0.3619, 0.7307, 0.426, 0.7035, 0.4312, 0.7273, 0.4559, 0.754, 0.4261, 0.7576, 0.3956, 0.7307, 0.426, 0.7307, 0.426, 0.7125, 0.401, 0.7035, 0.4312, 0.7576, 0.3956, 0.7125, 0.401, 0.7307, 0.426, 0.7125, 0.401, 0.6996, 0.3836, 0.6806, 0.3915, 0.8874, 0.369, 0.8584, 0.365, 0.8808, 0.3964, 0.8808, 0.3964, 0.8584, 0.365, 0.8678, 0.4009, 0.8874, 0.369, 0.8673, 0.341, 0.8584, 0.365, 0.8584, 0.365, 0.8673, 0.341, 0.8377, 0.3381, 0.9159, 0.351, 0.9011, 0.3323, 0.8673, 0.341, 0.9011, 0.3323, 0.8773, 0.3113, 0.8673, 0.341, 0.8773, 0.3113, 0.8447, 0.3071, 0.8673, 0.341, 0.8673, 0.341, 0.8447, 0.3071, 0.8377, 0.3381, 0.8447, 0.3071, 0.8174, 0.3164, 0.8377, 0.3381, 0.9101, 0.3805, 0.8874, 0.369, 0.8808, 0.3964, 0.8874, 0.369, 0.9159, 0.351, 0.8673, 0.341, 0.9101, 0.3805, 0.9159, 0.351, 0.8874, 0.369, 0.9333, 0.3986, 0.9447, 0.3579, 0.9101, 0.3805, 0.9447, 0.3579, 0.9159, 0.351, 0.9101, 0.3805, 0.9526, 0.3878, 0.9447, 0.3579, 0.9333, 0.3986, 0.9159, 0.351, 0.9206, 0.3179, 0.9011, 0.3323, 0.9111, 0.4689, 0.9245, 0.4368, 0.901, 0.4584, 0.9245, 0.4368, 0.9022, 0.4196, 0.901, 0.4584, 0.9022, 0.4196, 0.8906, 0.4404, 0.901, 0.4584, 0.9333, 0.3986, 0.9022, 0.4196, 0.9245, 0.4368, 0.9022, 0.4196, 0.8808, 0.3964, 0.8678, 0.4009, 0.9333, 0.3986, 0.9101, 0.3805, 0.9022, 0.4196, 0.9022, 0.4196, 0.9101, 0.3805, 0.8808, 0.3964, 0.1589, 0.3872, 0.1219, 0.3615, 0.1341, 0.3863, 0.1589, 0.3872, 0.1454, 0.3558, 0.1219, 0.3615, 0.1454, 0.3558, 0.122, 0.3278, 0.1219, 0.3615, 0.1571, 0.3264, 0.122, 0.3278, 0.1454, 0.3558, 0.1807, 0.3869, 0.1761, 0.354, 0.1589, 0.3872, 0.1589, 0.3872, 0.1761, 0.354, 0.1454, 0.3558, 0.1454, 0.3558, 0.1761, 0.354, 0.1571, 0.3264, 0.2118, 0.3958, 0.2001, 0.3623, 0.1807, 0.3869, 0.2001, 0.3623, 0.1761, 0.354, 0.1807, 0.3869, 0.1761, 0.354, 0.1873, 0.3223, 0.1571, 0.3264, 0.2001, 0.3623, 0.1873, 0.3223, 0.1761, 0.354, 0.2085, 0.4261, 0.1859, 0.417, 0.1882, 0.4519, 0.1882, 0.4519, 0.1859, 0.417, 0.1686, 0.4438, 0.2085, 0.4261, 0.2118, 0.3958, 0.1859, 0.417, 0.1859, 0.417, 0.1589, 0.3872, 0.1686, 0.4438, 0.1589, 0.3872, 0.1489, 0.4079, 0.1686, 0.4438, 0.2118, 0.3958, 0.1807, 0.3869, 0.1859, 0.417, 0.1807, 0.3869, 0.1589, 0.3872, 0.1859, 0.417, 0.1589, 0.3872, 0.1341, 0.3863, 0.1489, 0.4079, 0.3411, 0.3912, 0.3055, 0.3645, 0.3253, 0.406, 0.33, 0.3554, 0.3055, 0.3645, 0.3411, 0.3912, 0.33, 0.3554, 0.3068, 0.3318, 0.3055, 0.3645, 0.3055, 0.3645, 0.3068, 0.3318, 0.2871, 0.3398, 0.3068, 0.3318, 0.288, 0.3138, 0.2871, 0.3398, 0.3551, 0.3368, 0.3204, 0.3042, 0.33, 0.3554, 0.3204, 0.3042, 0.3068, 0.3318, 0.33, 0.3554, 0.3601, 0.3118, 0.3204, 0.3042, 0.3551, 0.3368, 0.3204, 0.3042, 0.2849, 0.314, 0.3068, 0.3318, 0.3533, 0.4169, 0.3754, 0.3813, 0.3411, 0.3912, 0.3754, 0.3813, 0.3614, 0.3634, 0.3411, 0.3912, 0.3411, 0.3912, 0.3614, 0.3634, 0.33, 0.3554, 0.3614, 0.3634, 0.3551, 0.3368, 0.33, 0.3554, 0.4009, 0.3888, 0.3866, 0.3546, 0.3754, 0.3813, 0.3754, 0.3813, 0.3866, 0.3546, 0.3614, 0.3634, 0.3866, 0.3546, 0.3551, 0.3368, 0.3614, 0.3634, 0.3866, 0.3546, 0.3891, 0.3171, 0.3551, 0.3368, 0.3891, 0.3171, 0.3601, 0.3118, 0.3551, 0.3368, 0.3822, 0.4371, 0.3533, 0.4169, 0.3561, 0.456, 0.3822, 0.4371, 0.3824, 0.4128, 0.3533, 0.4169, 0.3533, 0.4169, 0.3411, 0.3912, 0.3253, 0.406, 0.3754, 0.3813, 0.3533, 0.4169, 0.3824, 0.4128, 0.4009, 0.3888, 0.3754, 0.3813, 0.3824, 0.4128, 0.5162, 0.3719, 0.4896, 0.3756, 0.4993, 0.3924, 0.5162, 0.3719, 0.4878, 0.3496, 0.4896, 0.3756, 0.5433, 0.3526, 0.4993, 0.3237, 0.5162, 0.3719, 0.5162, 0.3719, 0.4993, 0.3237, 0.4878, 0.3496, 0.538, 0.3195, 0.4993, 0.3237, 0.5433, 0.3526, 0.4878, 0.3496, 0.4993, 0.3237, 0.4565, 0.3134, 0.538, 0.3195, 0.5056, 0.298, 0.4993, 0.3237, 0.5299, 0.4023, 0.554, 0.3834, 0.5162, 0.3719, 0.554, 0.3834, 0.5433, 0.3526, 0.5162, 0.3719, 0.5794, 0.3876, 0.5791, 0.3544, 0.554, 0.3834, 0.554, 0.3834, 0.5791, 0.3544, 0.5433, 0.3526, 0.5791, 0.3544, 0.5686, 0.3226, 0.5433, 0.3526, 0.5433, 0.3526, 0.5686, 0.3226, 0.538, 0.3195, 0.5535, 0.4584, 0.5323, 0.437, 0.5455, 0.4724, 0.5535, 0.4584, 0.5599, 0.4257, 0.5323, 0.437, 0.5599, 0.4257, 0.5299, 0.4023, 0.5323, 0.437, 0.5805, 0.4117, 0.5794, 0.3876, 0.5599, 0.4257, 0.5323, 0.437, 0.5299, 0.4023, 0.5104, 0.4117, 0.5794, 0.3876, 0.554, 0.3834, 0.5599, 0.4257, 0.5599, 0.4257, 0.554, 0.3834, 0.5299, 0.4023, 0.5299, 0.4023, 0.4993, 0.3924, 0.5104, 0.4117, 0.5299, 0.4023, 0.5162, 0.3719, 0.4993, 0.3924, 0.6059, 0.3626, 0.5791, 0.3544, 0.5794, 0.3876, 0.6123, 0.322, 0.5791, 0.3544, 0.6059, 0.3626, 0.6123, 0.322, 0.5894, 0.3265, 0.5791, 0.3544, 0.5791, 0.3544, 0.5894, 0.3265, 0.5686, 0.3226, 0.4144, 0.3591, 0.3866, 0.3546, 0.4009, 0.3888, 0.4144, 0.3591, 0.4139, 0.3239, 0.3866, 0.3546, 0.431, 0.3528, 0.4455, 0.3154, 0.4144, 0.3591, 0.4455, 0.3154, 0.4139, 0.3239, 0.4144, 0.3591, 0.4139, 0.3239, 0.3891, 0.3171, 0.3866, 0.3546, 0.2452, 0.3261, 0.2287, 0.3513, 0.2405, 0.3653, 0.2405, 0.3653, 0.2001, 0.3623, 0.2118, 0.3958, 0.2405, 0.3653, 0.2287, 0.3513, 0.2001, 0.3623, 0.2126, 0.3307, 0.2001, 0.3623, 0.2287, 0.3513, 0.2287, 0.3513, 0.2452, 0.3261, 0.2126, 0.3307, 0.2001, 0.3623, 0.2126, 0.3307, 0.1873, 0.3223, 0.2452, 0.3261, 0.227, 0.3016, 0.2126, 0.3307, 0.227, 0.3016, 0.1873, 0.3223, 0.2126, 0.3307, 0.9936, 0.3195, 0.9718, 0.33, 0.9857, 0.3398, 0.9692, 0.3616, 0.9447, 0.3579, 0.9526, 0.3878, 0.9718, 0.33, 0.9447, 0.3579, 0.9692, 0.3616, 0.9857, 0.3398, 0.9718, 0.33, 0.9692, 0.3616, 0.9718, 0.33, 0.948, 0.3183, 0.9447, 0.3579, 0.9447, 0.3579, 0.948, 0.3183, 0.9159, 0.351, 0.948, 0.3183, 0.9206, 0.3179, 0.9159, 0.351, 0.7835, 0.3681, 0.7441, 0.3748, 0.7576, 0.3956, 0.7835, 0.3681, 0.7572, 0.3498, 0.7441, 0.3748, 0.7993, 0.3385, 0.7572, 0.3498, 0.7835, 0.3681, 0.7993, 0.3385, 0.7691, 0.3211, 0.7572, 0.3498, 0.7691, 0.3211, 0.7348, 0.3238, 0.7572, 0.3498, 0.7993, 0.3385, 0.7989, 0.3069, 0.7691, 0.3211, 0.5757, 0.2163, 0.553, 0.2572, 0.5916, 0.2472, 0.5757, 0.2163, 0.5399, 0.2341, 0.553, 0.2572, 0.5492, 0.1911, 0.5399, 0.2341, 0.5757, 0.2163, 0.5492, 0.1911, 0.5179, 0.217, 0.5399, 0.2341, 0.5179, 0.217, 0.4977, 0.2462, 0.5399, 0.2341, 0.5492, 0.1911, 0.5048, 0.1846, 0.5179, 0.217, 0.3944, 0.2119, 0.3708, 0.2259, 0.4116, 0.2455, 0.3771, 0.1855, 0.3708, 0.2259, 0.3944, 0.2119, 0.3771, 0.1855, 0.3515, 0.2057, 0.3708, 0.2259, 0.3708, 0.2259, 0.3515, 0.2057, 0.3526, 0.2509, 0.3515, 0.2057, 0.3279, 0.209, 0.3526, 0.2509, 0.3771, 0.1855, 0.3588, 0.1675, 0.3515, 0.2057, 0.3279, 0.209, 0.3062, 0.2374, 0.3526, 0.2509, 0.3588, 0.1675, 0.3279, 0.209, 0.3515, 0.2057, 0.2121, 0.2163, 0.1886, 0.2456, 0.2221, 0.2397, 0.2121, 0.2163, 0.1752, 0.215, 0.1886, 0.2456, 0.1996, 0.1865, 0.1752, 0.215, 0.2121, 0.2163, 0.1752, 0.215, 0.1449, 0.2163, 0.1557, 0.2534, 0.1996, 0.1865, 0.1748, 0.1699, 0.1752, 0.215, 0.1449, 0.2163, 0.1298, 0.2382, 0.1557, 0.2534, 0.1748, 0.1699, 0.1349, 0.1862, 0.1752, 0.215, 0.1349, 0.1862, 0.1449, 0.2163, 0.1752, 0.215, 0.9349, 0.2174, 0.9256, 0.2507, 0.9528, 0.2475, 0.9349, 0.2174, 0.9051, 0.2132, 0.9256, 0.2507, 0.9359, 0.2038, 0.919, 0.1847, 0.9349, 0.2174, 0.919, 0.1847, 0.9051, 0.2132, 0.9349, 0.2174, 0.919, 0.1847, 0.901, 0.1663, 0.9051, 0.2132, 0.901, 0.1663, 0.8681, 0.1905, 0.9051, 0.2132, 0.9051, 0.2132, 0.8681, 0.1905, 0.8953, 0.237, 0.8681, 0.1905, 0.8594, 0.2373, 0.8953, 0.237, 0.7578, 0.2169, 0.761, 0.2549, 0.7867, 0.2429, 0.7578, 0.2169, 0.7345, 0.226, 0.761, 0.2549, 0.7671, 0.1826, 0.7241, 0.1982, 0.7578, 0.2169, 0.7241, 0.1982, 0.7345, 0.226, 0.7578, 0.2169, 0.7345, 0.226, 0.7241, 0.1982, 0.7158, 0.2447, 0.7241, 0.1982, 0.6952, 0.2218, 0.7158, 0.2447, 0.7461, 0.1649, 0.7214, 0.166, 0.7241, 0.1982, 0.7214, 0.166, 0.6928, 0.187, 0.7241, 0.1982, 0.6928, 0.187, 0.6952, 0.2218, 0.7241, 0.1982, 0.5179, 0.217, 0.481, 0.2143, 0.4977, 0.2462, 0.5179, 0.217, 0.5048, 0.1846, 0.481, 0.2143, 0.5048, 0.1846, 0.458, 0.1935, 0.481, 0.2143, 0.5492, 0.1911, 0.5398, 0.1661, 0.5048, 0.1846, 0.5048, 0.1846, 0.4667, 0.1647, 0.458, 0.1935, 0.5398, 0.1661, 0.5028, 0.1529, 0.5048, 0.1846, 0.5048, 0.1846, 0.5028, 0.1529, 0.4667, 0.1647, 0.3279, 0.209, 0.3108, 0.1902, 0.3062, 0.2374, 0.3588, 0.1675, 0.3108, 0.1902, 0.3279, 0.209, 0.3108, 0.1902, 0.2875, 0.1589, 0.2844, 0.1867, 0.3588, 0.1675, 0.3264, 0.1488, 0.3108, 0.1902, 0.3264, 0.1488, 0.2875, 0.1589, 0.3108, 0.1902, 0.3264, 0.1488, 0.2944, 0.1359, 0.2875, 0.1589, 0.1449, 0.2163, 0.1007, 0.2112, 0.1298, 0.2382, 0.1449, 0.2163, 0.1349, 0.1862, 0.1007, 0.2112, 0.1349, 0.1862, 0.1057, 0.1589, 0.08428, 0.1796, 0.1748, 0.1699, 0.1446, 0.1488, 0.1349, 0.1862, 0.1446, 0.1488, 0.1057, 0.1589, 0.1349, 0.1862, 0.1446, 0.1488, 0.1217, 0.1424, 0.1057, 0.1589, 0.8681, 0.1905, 0.8403, 0.2114, 0.8594, 0.2373, 0.8681, 0.1905, 0.8344, 0.1795, 0.8403, 0.2114, 0.901, 0.1663, 0.8748, 0.1522, 0.8681, 0.1905, 0.8748, 0.1522, 0.8494, 0.1457, 0.8681, 0.1905, 0.8681, 0.1905, 0.8494, 0.1457, 0.8344, 0.1795, 0.8494, 0.1457, 0.8259, 0.1514, 0.8344, 0.1795, 0.6952, 0.2218, 0.6698, 0.2191, 0.6843, 0.2568, 0.6952, 0.2218, 0.6928, 0.187, 0.6698, 0.2191, 0.6928, 0.187, 0.6619, 0.1909, 0.6698, 0.2191, 0.6928, 0.187, 0.6619, 0.1633, 0.6619, 0.1909, 0.6619, 0.1909, 0.6619, 0.1633, 0.6283, 0.1885, 0.7214, 0.166, 0.6932, 0.1567, 0.6928, 0.187, 0.6928, 0.187, 0.6932, 0.1567, 0.6619, 0.1633, 0.6619, 0.1633, 0.6193, 0.1677, 0.6283, 0.1885, 0.4896, 0.06069, 0.4746, 0.06384, 0.4954, 0.08326, 0.4746, 0.06384, 0.4538, 0.02657, 0.4452, 0.07859, 0.4538, 0.02657, 0.4364, 0.04708, 0.4452, 0.07859, 0.4364, 0.04708, 0.4203, 0.05934, 0.4452, 0.07859, 0.4452, 0.07859, 0.4203, 0.05934, 0.4073, 0.08986, 0.2899, 0.06281, 0.2852, 0.09602, 0.3161, 0.08845, 0.2911, 0.03927, 0.2632, 0.0403, 0.2899, 0.06281, 0.279, 0.01736, 0.2632, 0.0403, 0.2911, 0.03927, 0.2632, 0.0403, 0.2462, 0.06308, 0.2899, 0.06281, 0.2899, 0.06281, 0.2462, 0.06308, 0.2563, 0.09117, 0.279, 0.01736, 0.2653, 0.01548, 0.2632, 0.0403, 0.1221, 0.06138, 0.1103, 0.09223, 0.1403, 0.08914, 0.1221, 0.06138, 0.1011, 0.06597, 0.1103, 0.09223, 0.1093, 0.03926, 0.1011, 0.06597, 0.1221, 0.06138, 0.1093, 0.03926, 0.08141, 0.0403, 0.1011, 0.06597, 0.09106, 0.01852, 0.08141, 0.0403, 0.1093, 0.03926, 0.08141, 0.0403, 0.06925, 0.06406, 0.1011, 0.06597, 0.1011, 0.06597, 0.06925, 0.06406, 0.07377, 0.08954, 0.08141, 0.0403, 0.05473, 0.06266, 0.06925, 0.06406, 0.06925, 0.06406, 0.05473, 0.06266, 0.0442, 0.0896, 0.6619, 0.1633, 0.6433, 0.1307, 0.6193, 0.1677, 0.6619, 0.1633, 0.68, 0.1266, 0.6433, 0.1307, 0.6932, 0.1567, 0.68, 0.1266, 0.6619, 0.1633, 0.7209, 0.1596, 0.705, 0.1255, 0.6932, 0.1567, 0.6932, 0.1567, 0.705, 0.1255, 0.68, 0.1266, 0.68, 0.1266, 0.705, 0.1255, 0.6721, 0.09062, 0.705, 0.1255, 0.6881, 0.0896, 0.6721, 0.09062, 0.6881, 0.0896, 0.6666, 0.05853, 0.6721, 0.09062, 0.8365, 0.03927, 0.8154, 0.05584, 0.8474, 0.07293, 0.8154, 0.05584, 0.8222, 0.08305, 0.8474, 0.07293, 0.8259, 0.02117, 0.8154, 0.05584, 0.8365, 0.03927, 0.8154, 0.05584, 0.7871, 0.0617, 0.785, 0.09853, 0.8259, 0.02117, 0.807, 0.0251, 0.8154, 0.05584, 0.807, 0.0251, 0.7871, 0.0617, 0.8154, 0.05584])
me_icosphere.materials.append(mat_material_009)
me_icosphere.use_remesh_preserve_volume = False
me_icosphere.use_remesh_preserve_attributes = False
me_icosphere.use_mirror_vertex_groups = False
me_icosphere.update()

# ---- objects
ob_icosphere = bpy.data.objects.new('Icosphere', me_icosphere)
ob_point_001 = bpy.data.objects.new('Point.001', light_point_001)
ob_point_000 = bpy.data.objects.new('Point.000', light_point_002)
ob_point_002 = bpy.data.objects.new('Point.002', light_point_003)

# ---- transforms, parenting, visibility, modifiers, constraints
ob_icosphere.location = (0.0, 0.0, 15.01)
ob_icosphere.scale = (0.8887, 0.8887, 0.8887)
ob_icosphere.lineart.crease_threshold = 0.0
ob_point_001.location = (1.586, -3.083, 19.48)
ob_point_001.lineart.crease_threshold = 0.0
ob_point_000.location = (1.113, -6.076, 152.5)
ob_point_000.rotation_euler = (-0.9103, 0.8525, -0.4374)
ob_point_000.lineart.crease_threshold = 0.0
ob_point_002.location = (1.586, -3.083, 12.19)
ob_point_002.lineart.crease_threshold = 0.0

# ---- collection membership
col_collection.objects.link(ob_icosphere)
col_collection.objects.link(ob_point_001)
col_collection.objects.link(ob_point_000)
col_collection.objects.link(ob_point_002)

# ---- scene / render settings (as saved in the file)
scene.frame_start = 1; scene.frame_end = 250; scene.frame_set(81)
scene.render.engine = 'BLENDER_EEVEE_NEXT'
scene.render.image_settings.file_format = 'FFMPEG'
scene.render.image_settings.color_mode = 'RGB'
scene.cycles.use_denoising = False
scene.cycles.samples = 128
scene.cycles.sampling_pattern = 'TABULATED_SOBOL'
scene.cycles.use_adaptive_sampling = False
scene.cycles.use_light_tree = False
scene.eevee.taa_render_samples = 128
scene.eevee.use_gtao = True
scene.eevee.use_raytracing = True
scene.view_settings.view_transform = 'Filmic'
bpy.context.view_layer.update()

# ---- added for rendering (the .blend has no active camera): camera
cam_auto = bpy.data.cameras.new('AutoCamera')
cam_auto.lens = 50.0
cam_auto.sensor_width = 36.0
cam_auto.clip_end = 1358.31
ob_auto_camera = bpy.data.objects.new('AutoCamera', cam_auto)
scene.collection.objects.link(ob_auto_camera)
ob_auto_camera.location = (77.3953, -92.8726, 100.107)
ob_auto_camera.rotation_euler = (1.09748, -7.21219e-08, 0.694738)
scene.camera = ob_auto_camera
bpy.context.view_layer.update()

